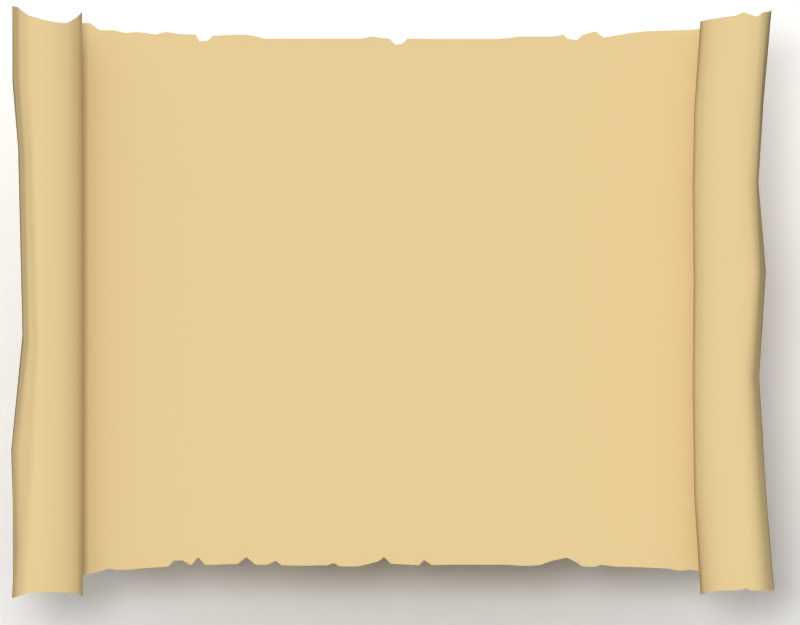 # Source: minimap.blend  (saved by Blender 2.74.0; exported with 4.5.12 LTS)
import bpy
from mathutils import Matrix  # noqa: F401  (used for matrix-valued properties, if any)

bpy.ops.wm.read_factory_settings(use_empty=True)
scene = bpy.context.scene
scene.name = 'Scene'

# ---- collections
col_collection_1 = bpy.data.collections.new('Collection 1'); scene.collection.children.link(col_collection_1)
col_collection_2 = bpy.data.collections.new('Collection 2'); scene.collection.children.link(col_collection_2)

# ---- materials (node trees are filled in below, after node groups)
mat_schatzkarte = bpy.data.materials.new('Schatzkarte')
mat_schatzkarte.alpha_threshold = 0.0
mat_schatzkarte.use_transparent_shadow = False
mat_schatzkarte.preview_render_type = 'FLAT'
mat_schatzkarte.diffuse_color = (0.8, 0.6081, 0.306, 1.0)
mat_schatzkarte.roughness = 0.5
mat_schatzkarte.specular_intensity = 0.0
mat_debug = bpy.data.materials.new('DEBUG')
mat_debug.alpha_threshold = 0.0
mat_debug.use_transparent_shadow = False
mat_debug.diffuse_color = (0.8, 0.03088, 0.02754, 1.0)
mat_debug.roughness = 0.5
mat_transparent__f_ngt_schatten = bpy.data.materials.new('transparent, fängt Schatten')
mat_transparent__f_ngt_schatten.alpha_threshold = 0.0
mat_transparent__f_ngt_schatten.use_transparent_shadow = False
mat_transparent__f_ngt_schatten.diffuse_color = (1.0, 1.0, 1.0, 1.0)
mat_transparent__f_ngt_schatten.specular_color = (0.0, 0.0, 0.0)
mat_transparent__f_ngt_schatten.roughness = 0.5
mat_transparent__f_ngt_schatten.specular_intensity = 0.0

# ---- material node trees

# ---- world
world_world = bpy.data.worlds.new('World'); scene.world = world_world
world_world.color = (0.05088, 0.05088, 0.05088)
world_world.use_sun_shadow = False
world_world.sun_shadow_jitter_overblur = 0.0
world_world.cycles.sampling_method = 'MANUAL'
world_world.cycles.sample_map_resolution = 256

# ---- cameras
cam_camera = bpy.data.cameras.new('Camera')
cam_camera.type = 'ORTHO'
cam_camera.clip_end = 100.0
cam_camera.lens = 22.25
cam_camera.sensor_width = 32.0
cam_camera.sensor_height = 18.0
cam_camera.ortho_scale = 3.3
cam_camera.dof.focus_distance = 0.0
cam_camera.dof.aperture_fstop = 128.0

# ---- lights
light_sun = bpy.data.lights.new('Sun', 'SUN')
light_sun.transmission_factor = 0.0
light_sun.angle = 0.1993
light_sun.energy = 1.0
light_sun.shadow_buffer_clip_start = 0.5
light_sun.shadow_soft_size = 0.1
light_sun.shadow_cascade_max_distance = 1000.0
light_sun.cycles.use_multiple_importance_sampling = False
light_spot = bpy.data.lights.new('Spot', 'SUN')
light_spot.transmission_factor = 0.0
light_spot.cutoff_distance = 10.0
light_spot.angle = 1.901
light_spot.energy = 0.0
light_spot.shadow_buffer_clip_start = 0.5
light_spot.shadow_soft_size = 1.4
light_spot.shadow_cascade_max_distance = 1000.0
light_spot.cycles.use_multiple_importance_sampling = False
light_sun_002 = bpy.data.lights.new('Sun.002', 'SPOT')
light_sun_002.transmission_factor = 0.0
light_sun_002.energy = 0.0
light_sun_002.shadow_buffer_clip_start = 0.5
light_sun_002.shadow_soft_size = 0.1
light_sun_002.shadow_maximum_resolution = 0.006
light_sun_002.use_absolute_resolution = True
light_sun_002.cycles.use_multiple_importance_sampling = False
light_spot_002 = bpy.data.lights.new('Spot.002', 'SUN')
light_spot_002.transmission_factor = 0.0
light_spot_002.angle = 1.349
light_spot_002.energy = 1.2
light_spot_002.shadow_buffer_clip_start = 0.5
light_spot_002.shadow_soft_size = 0.8
light_spot_002.shadow_cascade_max_distance = 1000.0
light_spot_002.cycles.use_multiple_importance_sampling = False
light_spot_001 = bpy.data.lights.new('Spot.001', 'SUN')
light_spot_001.transmission_factor = 0.0
light_spot_001.angle = 1.349
light_spot_001.energy = 1.4
light_spot_001.shadow_buffer_clip_start = 0.5
light_spot_001.shadow_soft_size = 0.8
light_spot_001.shadow_cascade_max_distance = 1000.0
light_spot_001.cycles.use_multiple_importance_sampling = False

# ---- meshes
me_karte = bpy.data.meshes.new('Karte')
me_karte.from_pydata([(-3.51, 1.204, -0.1891), (-0.8218, 1.188, -0.214), (-3.51, -1.147, -0.1891), (-0.8218, -1.116, -0.214), (-3.599, 1.204, -0.213), (-3.652, 1.204, -0.1267), (-3.553, 1.204, -0.09172), (-3.444, 1.201, -0.1463), (-3.497, 1.212, -0.2384), (-3.593, 1.226, -0.2735), (-3.7, 1.238, -0.2677), (-3.738, 1.249, -0.1919), (-3.713, 1.23, -0.09335), (-3.652, 1.217, -0.05185), (-3.565, 1.198, -0.04036), (-3.479, 1.179, -0.03525), (-3.407, 1.167, -0.03254), (-3.225, 1.161, -0.03105), (-3.102, 1.144, -0.03022), (-3.011, 1.16, -0.02978), (-2.935, 1.123, -0.02959), (-2.879, 1.145, -0.02956), (-2.781, 1.139, -0.02967), (-2.693, 1.139, -0.02987), (-2.604, 1.129, -0.03014), (-2.516, 1.129, -0.03047), (-2.428, 1.129, -0.03085), (-2.339, 1.129, -0.03128), (-2.214, 1.108, -0.03174), (-2.163, 1.129, -0.03224), (-2.085, 1.139, -0.03276), (-2.0, 1.13, -0.0333), (-1.911, 1.13, -0.03387), (-1.823, 1.13, -0.03446), (-1.735, 1.13, -0.03508), (-1.646, 1.13, -0.03571), (-1.563, 1.147, -0.03637), (-1.432, 1.142, -0.03706), (-1.378, 1.118, -0.03778), (-1.294, 1.149, -0.03856), (-1.197, 1.147, -0.0394), (-1.119, 1.157, -0.04041), (-1.026, 1.164, -0.0418), (-0.9255, 1.195, -0.04454), (-0.8356, 1.19, -0.05026), (-0.7475, 1.188, -0.06516), (-0.6779, 1.221, -0.1039), (-0.6059, 1.265, -0.1925), (-0.6727, 1.226, -0.2773), (-0.7799, 1.198, -0.2797), (-0.8694, 1.216, -0.248), (-0.8822, 1.174, -0.1479), (-0.7601, 1.167, -0.148), (-0.7013, 1.19, -0.2194), (-0.7013, -1.116, -0.2194), (-0.7601, -1.123, -0.1198), (-0.8823, -1.141, -0.1198), (-0.8702, -1.154, -0.228), (-0.7799, -1.153, -0.2797), (-0.675, -1.156, -0.2773), (-0.605, -1.176, -0.1925), (-0.6779, -1.132, -0.1039), (-0.748, -1.118, -0.06516), (-0.8356, -1.093, -0.05026), (-0.9255, -1.079, -0.04454), (-1.001, -1.055, -0.0418), (-1.102, -1.059, -0.04041), (-1.198, -1.051, -0.0394), (-1.273, -1.023, -0.03856), (-1.343, -1.043, -0.03778), (-1.402, -1.041, -0.03706), (-1.536, -1.036, -0.03637), (-1.611, -1.041, -0.03571), (-1.693, -1.024, -0.03508), (-1.779, -1.044, -0.03446), (-1.904, -1.043, -0.03387), (-1.957, -1.047, -0.0333), (-2.078, -1.036, -0.03276), (-2.139, -1.008, -0.03224), (-2.283, -1.042, -0.03174), (-2.338, -1.042, -0.03128), (-2.428, -1.04, -0.03085), (-2.516, -1.04, -0.03047), (-2.604, -1.04, -0.03014), (-2.695, -1.044, -0.02987), (-2.784, -1.041, -0.02967), (-2.893, -1.011, -0.02956), (-2.958, -1.047, -0.02959), (-3.033, -1.04, -0.02978), (-3.172, -1.05, -0.03022), (-3.312, -1.056, -0.03105), (-3.404, -1.06, -0.03254), (-3.478, -1.068, -0.03525), (-3.565, -1.073, -0.04036), (-3.652, -1.093, -0.05185), (-3.714, -1.122, -0.09335), (-3.749, -1.144, -0.1919), (-3.691, -1.147, -0.2677), (-3.613, -1.145, -0.2735), (-3.497, -1.149, -0.2384), (-3.445, -1.164, -0.1463), (-3.553, -1.147, -0.09172), (-3.652, -1.132, -0.1267), (-3.599, -1.134, -0.213), (-0.777, 1.187, -0.2274), (-3.551, -1.147, -0.2011), (-3.551, 1.204, -0.2011), (-3.674, 1.204, -0.1968), (-3.605, 1.204, -0.103), (-3.494, 1.204, -0.097), (-3.46, 1.205, -0.2026), (-3.544, 1.219, -0.2614), (-3.648, 1.23, -0.2772), (-3.735, 1.243, -0.2367), (-3.733, 1.237, -0.1393), (-3.694, 1.223, -0.06602), (-3.608, 1.206, -0.04466), (-3.522, 1.189, -0.03739), (-3.442, 1.17, -0.03369), (-3.321, 1.164, -0.03169), (-3.16, 1.154, -0.03057), (-3.046, 1.134, -0.02996), (-2.958, 1.145, -0.02965), (-2.897, 1.129, -0.02956), (-2.825, 1.139, -0.02961), (-2.737, 1.139, -0.02976), (-2.653, 1.133, -0.03), (-2.56, 1.129, -0.0303), (-2.472, 1.129, -0.03066), (-2.384, 1.129, -0.03106), (-2.236, 1.131, -0.03151), (-2.185, 1.105, -0.03198), (-2.125, 1.134, -0.03249), (-2.044, 1.13, -0.03303), (-1.955, 1.13, -0.03359), (-1.867, 1.13, -0.03417), (-1.779, 1.13, -0.03477), (-1.691, 1.13, -0.03539), (-1.606, 1.141, -0.03604), (-1.512, 1.146, -0.03671), (-1.414, 1.122, -0.03742), (-1.362, 1.147, -0.03816), (-1.241, 1.158, -0.03897), (-1.16, 1.153, -0.03988), (-1.072, 1.153, -0.04102), (-0.9657, 1.165, -0.04289), (-0.8808, 1.195, -0.0469), (-0.79, 1.183, -0.05583), (-0.7096, 1.205, -0.07994), (-0.6376, 1.249, -0.1424), (-0.629, 1.26, -0.2459), (-0.7266, 1.21, -0.2853), (-0.83, 1.194, -0.2602), (-0.8939, 1.241, -0.2133), (-0.8119, 1.157, -0.1334), (-0.715, 1.169, -0.1754), (-0.777, -1.116, -0.2275), (-0.715, -1.128, -0.1472), (-0.8119, -1.118, -0.1053), (-0.8969, -1.172, -0.1851), (-0.83, -1.156, -0.2602), (-0.7259, -1.155, -0.2853), (-0.6264, -1.173, -0.2459), (-0.6336, -1.142, -0.1424), (-0.71, -1.124, -0.07994), (-0.7901, -1.1, -0.05583), (-0.8808, -1.086, -0.0469), (-0.9696, -1.067, -0.04289), (-1.035, -1.062, -0.04102), (-1.147, -1.054, -0.03988), (-1.249, -1.048, -0.03897), (-1.307, -1.022, -0.03816), (-1.372, -1.009, -0.03742), (-1.501, -1.038, -0.03671), (-1.571, -1.009, -0.03604), (-1.661, -1.039, -0.03539), (-1.716, -1.042, -0.03477), (-1.876, -1.043, -0.03417), (-1.932, -1.033, -0.03358), (-2.036, -1.047, -0.03303), (-2.117, -1.026, -0.03249), (-2.168, -1.036, -0.03198), (-2.304, -1.021, -0.03151), (-2.384, -1.04, -0.03106), (-2.472, -1.04, -0.03066), (-2.56, -1.04, -0.0303), (-2.648, -1.04, -0.03), (-2.743, -1.044, -0.02976), (-2.832, -1.024, -0.02961), (-2.931, -1.029, -0.02956), (-3.009, -1.049, -0.02965), (-3.098, -1.048, -0.02996), (-3.21, -1.051, -0.03057), (-3.357, -1.065, -0.03169), (-3.435, -1.067, -0.03369), (-3.522, -1.069, -0.03739), (-3.608, -1.082, -0.04466), (-3.694, -1.107, -0.06602), (-3.743, -1.135, -0.1393), (-3.725, -1.147, -0.2367), (-3.659, -1.147, -0.2772), (-3.544, -1.147, -0.2614), (-3.46, -1.16, -0.2026), (-3.494, -1.147, -0.097), (-3.605, -1.138, -0.103), (-3.674, -1.126, -0.1968), (-3.68, 1.221, -0.2724), (-3.623, 1.239, -0.2754), (-3.643, -1.141, -0.276), (-3.634, -1.136, -0.2748), (-0.616, 1.257, -0.1674), (-0.6509, 1.243, -0.2616), (-0.6122, -1.177, -0.2192), (-0.6479, -0.09312, -0.1925), (-0.7152, -0.1352, -0.2847), (-0.6167, 1.262, -0.2192), (-0.6466, -1.165, -0.2616), (-0.6159, -1.158, -0.1674), (-0.6766, -0.1234, -0.2486), (-0.6542, -0.1278, -0.1424), (-0.6622, -0.1251, -0.2192), (-0.696, -0.1306, -0.2628), (-0.6761, -0.1257, -0.1674), (-0.6618, 1.234, -0.2694), (-0.6084, -1.178, -0.2058), (-0.6013, -0.5688, -0.1925), (-0.7064, -0.5704, -0.2848), (-0.6227, 1.261, -0.2326), (-0.6337, -1.169, -0.2538), (-0.637, -0.5813, -0.2547), (-0.6399, 1.251, -0.2538), (-0.6164, -1.175, -0.2326), (-0.632, 0.6539, -0.1925), (-0.697, 0.6299, -0.2773), (-0.6111, 1.264, -0.2058), (-0.6599, -1.162, -0.2694), (-0.657, 0.6513, -0.2459), (-0.6692, -0.1262, -0.2326), (-0.6553, -0.1082, -0.2058), (-0.6121, -0.5698, -0.2192), (-0.6445, 0.6526, -0.2192), (-0.7075, -0.1329, -0.2735), (-0.6848, -0.1284, -0.2505), (-0.675, -0.5818, -0.2762), (-0.6731, 0.6406, -0.2616), (-0.6673, 0.646, -0.2538), (-0.6608, -0.5845, -0.266), (-0.6896, -0.5767, -0.2836), (-0.6383, 0.6533, -0.2058), (-0.6067, -0.5682, -0.2058), (-0.6174, -0.5729, -0.2326), (-0.6508, 0.652, -0.2326), (-0.6852, 0.6353, -0.2694), (-0.6397, -0.9795, -0.2459), (-0.6229, -0.9822, -0.2192), (-0.6452, -0.9772, -0.2538), (-0.6178, -0.9835, -0.2058), (-0.6281, -0.9809, -0.2326), (-0.6135, -0.9849, -0.1925), (-0.804, -0.1469, -0.2678), (-0.7449, -0.1418, -0.2794), (-0.6065, 0.9499, -0.1925), (-0.6813, 0.9343, -0.2773), (-0.6352, 0.9554, -0.2459), (-0.6222, 0.9575, -0.2192), (-0.6542, 0.9425, -0.2616), (-0.6445, 0.9473, -0.2538), (-0.6157, 0.9585, -0.2058), (-0.6287, 0.9565, -0.2326), (-0.667, 0.9384, -0.2694), (-3.569, 1.222, -0.2675), (-3.69, 1.229, -0.2701), (-3.735, 1.246, -0.2143), (-3.713, -1.147, -0.2522), (-3.623, -1.141, -0.2742), (-3.636, 1.235, -0.2763), (-3.719, 1.241, -0.2522), (-3.741, -1.146, -0.2143), (-3.677, -1.147, -0.2724), (-3.578, -1.146, -0.2675), (-3.664, 1.225, -0.2748), (-3.608, 1.233, -0.2745), (-3.651, -1.144, -0.2766), (-3.639, -1.139, -0.2754), (-3.618, -1.143, -0.2738), (-3.642, 1.233, -0.2767), (-3.616, 1.236, -0.2749), (-3.647, -1.143, -0.2763), (-3.637, -1.138, -0.2751), (-3.629, -1.139, -0.2745), (-3.629, 1.237, -0.2758), (-3.601, 1.23, -0.274), (-3.656, 1.228, -0.276), (-3.641, -1.14, -0.2757), (-3.482, -0.7317, -0.1895), (-3.472, -0.2792, -0.1913), (-3.482, 0.1473, -0.1888), (-3.472, 0.5047, -0.1913), (-3.482, 0.8365, -0.1895), (-3.57, 0.839, -0.213), (-3.555, 0.5096, -0.2132), (-3.573, 0.154, -0.2129), (-3.555, -0.2691, -0.2133), (-3.57, -0.7192, -0.213), (-3.622, 0.8395, -0.1281), (-3.604, 0.5104, -0.1337), (-3.627, 0.1552, -0.1256), (-3.604, -0.268, -0.1337), (-3.622, -0.7176, -0.1281), (-3.525, 0.8365, -0.09368), (-3.513, 0.5048, -0.1015), (-3.526, 0.1473, -0.09019), (-3.513, -0.2792, -0.1015), (-3.525, -0.7318, -0.09366), (-3.418, 0.8306, -0.1474), (-3.412, 0.4972, -0.1518), (-3.416, 0.1374, -0.1454), (-3.412, -0.2916, -0.1517), (-3.418, -0.7464, -0.1473), (-3.47, 0.8424, -0.238), (-3.461, 0.5093, -0.2367), (-3.47, 0.1505, -0.2386), (-3.461, -0.2766, -0.2367), (-3.47, -0.7309, -0.238), (-3.633, -0.7294, -0.2755), (-3.617, -0.2739, -0.271), (-3.644, 0.1556, -0.2755), (-3.623, 0.5159, -0.2695), (-3.647, 0.8501, -0.2723), (-3.703, 0.8645, -0.1405), (-3.681, 0.5299, -0.1453), (-3.713, 0.1695, -0.1384), (-3.684, -0.2609, -0.1453), (-3.71, -0.7173, -0.1405), (-3.516, -0.7291, -0.2607), (-3.504, -0.2745, -0.2579), (-3.517, 0.1544, -0.262), (-3.504, 0.514, -0.2579), (-3.516, 0.8479, -0.2607), (-3.664, 0.8595, -0.06847), (-3.643, 0.5312, -0.07789), (-3.67, 0.1768, -0.06417), (-3.643, -0.2453, -0.07798), (-3.664, -0.6938, -0.06851), (-3.612, -0.7213, -0.2749), (-3.594, -0.2652, -0.2714), (-3.616, 0.165, -0.2769), (-3.594, 0.5257, -0.2717), (-3.612, 0.8603, -0.2756), (-3.657, 0.8566, -0.2696), (-3.635, 0.5214, -0.2666), (-3.658, 0.1598, -0.2719), (-3.631, -0.2708, -0.2674), (-3.649, -0.728, -0.2712), (-3.433, 0.8353, -0.2028), (-3.427, 0.5018, -0.2037), (-3.432, 0.1418, -0.2024), (-3.427, -0.287, -0.2037), (-3.433, -0.742, -0.2028), (-3.467, 0.8361, -0.09886), (-3.458, 0.5047, -0.1063), (-3.467, 0.1473, -0.09554), (-3.458, -0.2784, -0.1064), (-3.467, -0.731, -0.09891), (-3.576, 0.8383, -0.1048), (-3.561, 0.508, -0.1119), (-3.579, 0.1518, -0.1016), (-3.561, -0.2726, -0.1119), (-3.576, -0.7235, -0.1048), (-3.644, 0.8406, -0.1971), (-3.625, 0.5123, -0.1983), (-3.649, 0.1578, -0.1965), (-3.625, -0.2647, -0.1983), (-3.644, -0.7133, -0.1971), (-3.523, 0.8369, -0.2014), (-3.511, 0.5053, -0.2024), (-3.525, 0.1473, -0.2009), (-3.511, -0.2792, -0.2023), (-3.523, -0.7317, -0.2014), (-3.625, 0.8561, -0.2751), (-3.605, 0.5218, -0.2715), (-3.626, 0.1614, -0.2769), (-3.602, -0.2685, -0.2716), (-3.619, -0.724, -0.2753), (-3.623, -0.7258, -0.2754), (-3.607, -0.2699, -0.2714), (-3.632, 0.1594, -0.2764), (-3.611, 0.5197, -0.2708), (-3.632, 0.8539, -0.2742), (-3.614, -0.7227, -0.2753), (-3.597, -0.2667, -0.2717), (-3.62, 0.1633, -0.2773), (-3.599, 0.5238, -0.2721), (-3.618, 0.8583, -0.2761), (-3.662, -0.7266, -0.2669), (-3.642, -0.2682, -0.2637), (-3.67, 0.1641, -0.2683), (-3.645, 0.5265, -0.2638), (-3.668, 0.8631, -0.267), (-3.691, 0.8652, -0.2517), (-3.672, 0.5282, -0.2495), (-3.689, 0.1655, -0.2526), (-3.66, -0.2679, -0.2495), (-3.683, -0.7268, -0.2517), (-3.692, -0.7269, -0.2364), (-3.667, -0.267, -0.2351), (-3.694, 0.1668, -0.2369), (-3.677, 0.53, -0.2351), (-3.695, 0.8674, -0.2364), (-3.698, 0.8698, -0.2143), (-3.683, 0.5324, -0.2145), (-3.702, 0.169, -0.2143), (-3.677, -0.265, -0.2145), (-3.705, -0.725, -0.2143), (-3.606, -0.7186, -0.2743), (-3.587, -0.262, -0.2708), (-3.607, 0.1685, -0.2762), (-3.585, 0.5294, -0.271), (-3.601, 0.8642, -0.2748), (-3.597, -0.7194, -0.2736), (-3.578, -0.2629, -0.2701), (-3.596, 0.1675, -0.2754), (-3.574, 0.5286, -0.2702), (-3.588, 0.8633, -0.274), (-3.683, -0.7063, -0.09526), (-3.661, -0.2539, -0.103), (-3.689, 0.1726, -0.09184), (-3.661, 0.5306, -0.103), (-3.683, 0.8619, -0.0953), (-3.596, 0.866, -0.2744), (-3.58, 0.5311, -0.2707), (-3.603, 0.1703, -0.2758), (-3.584, -0.2603, -0.2704), (-3.603, -0.717, -0.274), (-3.586, -0.7243, -0.273), (-3.567, -0.268, -0.2695), (-3.583, 0.1621, -0.2746), (-3.562, 0.5228, -0.2695), (-3.574, 0.8577, -0.2731), (-3.567, 0.8547, -0.2727), (-3.555, 0.52, -0.2691), (-3.576, 0.1593, -0.2742), (-3.561, -0.2707, -0.2691), (-3.58, -0.7269, -0.2727), (-3.548, -0.7283, -0.2667), (-3.533, -0.2726, -0.2635), (-3.547, 0.1569, -0.2681), (-3.53, 0.5169, -0.2635), (-3.542, 0.8513, -0.2667), (-3.607, 0.8624, -0.2752), (-3.59, 0.5276, -0.2714), (-3.611, 0.1668, -0.2765), (-3.59, -0.2636, -0.2711), (-3.609, -0.72, -0.2746), (-3.714, -0.7232, -0.1923), (-3.687, -0.263, -0.1938), (-3.715, 0.1712, -0.1916), (-3.684, 0.5346, -0.1938), (-3.705, 0.8721, -0.1923), (-3.581, 0.8607, -0.2735), (-3.568, 0.5257, -0.2699), (-3.589, 0.1648, -0.275), (-3.573, -0.2655, -0.2698), (-3.592, -0.7218, -0.2733)], [], [(156, 104, 1, 3), (374, 106, 4, 299), (369, 107, 5, 304), (364, 108, 6, 309), (359, 109, 7, 314), (354, 110, 8, 319), (333, 424, 95, 198), (438, 439, 9, 291), (197, 343, 342, 341, 340, 339, 115, 13, 94), (196, 116, 14, 93), (195, 117, 15, 92), (194, 118, 16, 91), (193, 119, 17, 90), (192, 120, 18, 89), (191, 121, 19, 88), (190, 122, 20, 87), (189, 123, 21, 86), (188, 124, 22, 85), (187, 125, 23, 84), (186, 126, 24, 83), (185, 127, 25, 82), (184, 128, 26, 81), (183, 129, 27, 80), (182, 130, 28, 79), (181, 131, 29, 78), (180, 132, 30, 77), (179, 133, 31, 76), (178, 134, 32, 75), (177, 135, 33, 74), (176, 136, 34, 73), (175, 137, 35, 72), (174, 138, 36, 71), (173, 139, 37, 70), (172, 140, 38, 69), (171, 141, 39, 68), (170, 142, 40, 67), (169, 143, 41, 66), (168, 144, 42, 65), (167, 145, 43, 64), (166, 146, 44, 63), (165, 147, 45, 62), (164, 148, 46, 61), (222, 210, 47, 261, 232, 213), (269, 223, 48, 262), (260, 151, 49, 259), (160, 152, 50, 57), (159, 153, 51, 56), (158, 154, 52, 55), (157, 155, 53, 54), (55, 52, 155, 157), (56, 51, 154, 158), (57, 50, 153, 159), (58, 259, 49, 152, 160), (260, 262, 48, 151), (268, 227, 150, 263), (61, 46, 149, 219, 163), (62, 45, 148, 164), (63, 44, 147, 165), (64, 43, 146, 166), (65, 42, 145, 167), (66, 41, 144, 168), (67, 40, 143, 169), (68, 39, 142, 170), (69, 38, 141, 171), (70, 37, 140, 172), (71, 36, 139, 173), (72, 35, 138, 174), (73, 34, 137, 175), (74, 33, 136, 176), (75, 32, 135, 177), (76, 31, 134, 178), (77, 30, 133, 179), (78, 29, 132, 180), (79, 28, 131, 181), (80, 27, 130, 182), (81, 26, 129, 183), (82, 25, 128, 184), (83, 24, 127, 185), (84, 23, 126, 186), (85, 22, 125, 187), (86, 21, 124, 188), (87, 20, 123, 189), (88, 19, 122, 190), (89, 18, 121, 191), (90, 17, 120, 192), (91, 16, 119, 193), (92, 15, 118, 194), (93, 14, 117, 195), (94, 13, 116, 196), (338, 319, 8, 111), (434, 463, 274, 284), (414, 453, 283, 288), (328, 206, 271, 349), (314, 7, 110, 354), (309, 6, 109, 359), (304, 5, 108, 364), (299, 4, 107, 369), (298, 0, 106, 374), (54, 53, 104, 156), (250, 237, 218, 229), (249, 238, 220, 239), (267, 234, 215, 264), (247, 241, 214, 226), (246, 242, 221, 243), (266, 230, 211, 265), (217, 222, 213, 225, 258, 60), (163, 219, 222, 217), (219, 149, 210, 222), (242, 245, 244, 221), (218, 236, 245, 242), (263, 150, 230, 266), (228, 255, 246, 243, 216), (253, 229, 246, 255), (229, 218, 242, 246), (235, 247, 226, 59), (216, 243, 247, 235), (243, 221, 241, 247), (238, 248, 240, 220), (213, 232, 248, 238), (261, 47, 234, 267), (256, 249, 239, 254), (60, 258, 225, 249, 256, 224), (225, 213, 238, 249), (257, 250, 229, 253), (254, 239, 250, 257), (239, 220, 237, 250), (237, 251, 236, 218), (220, 240, 251, 237), (264, 215, 227, 268), (241, 252, 233, 214), (221, 244, 252, 241), (265, 211, 223, 269), (212, 254, 257, 231), (231, 257, 253, 162), (224, 256, 254, 212), (162, 253, 255, 228), (244, 265, 269, 252), (240, 264, 268, 251), (232, 261, 267, 248), (236, 263, 266, 245), (245, 266, 265, 244), (248, 267, 264, 240), (251, 268, 263, 236), (59, 226, 214, 233, 262, 260, 161), (161, 260, 259, 58), (252, 269, 262, 233), (379, 393, 112, 292), (339, 428, 12, 115), (383, 384, 282, 287), (348, 449, 275, 285), (353, 394, 97, 278), (418, 429, 207, 290), (324, 200, 282, 384), (329, 458, 11, 114), (399, 398, 10, 276), (344, 389, 208, 293), (413, 454, 96, 277), (403, 404, 199, 273), (409, 408, 113, 272), (444, 443, 98, 279), (423, 459, 281, 286), (419, 433, 209, 289), (334, 444, 279, 201), (111, 270, 448, 338), (338, 448, 447, 337), (337, 447, 446, 336), (336, 446, 445, 335), (335, 445, 444, 334), (286, 207, 429, 423), (423, 429, 430, 422), (422, 430, 431, 421), (421, 431, 432, 420), (420, 432, 433, 419), (289, 274, 463, 419), (419, 463, 462, 420), (420, 462, 461, 421), (421, 461, 460, 422), (422, 460, 459, 423), (270, 9, 439, 448), (448, 439, 440, 447), (447, 440, 441, 446), (446, 441, 442, 445), (445, 442, 443, 444), (277, 199, 404, 413), (413, 404, 405, 412), (412, 405, 406, 411), (411, 406, 407, 410), (410, 407, 408, 409), (276, 113, 408, 399), (399, 408, 407, 400), (400, 407, 406, 401), (401, 406, 405, 402), (402, 405, 404, 403), (272, 11, 458, 409), (409, 458, 457, 410), (410, 457, 456, 411), (411, 456, 455, 412), (412, 455, 454, 413), (285, 112, 393, 348), (348, 393, 392, 347), (347, 392, 391, 346), (346, 391, 390, 345), (345, 390, 389, 344), (273, 97, 394, 403), (403, 394, 395, 402), (402, 395, 396, 401), (401, 396, 397, 400), (400, 397, 398, 399), (198, 96, 454, 333), (333, 454, 455, 332), (332, 455, 456, 331), (331, 456, 457, 330), (330, 457, 458, 329), (206, 328, 388, 280), (328, 327, 387, 388), (327, 326, 386, 387), (326, 325, 385, 386), (325, 324, 384, 385), (288, 209, 433, 414), (414, 433, 432, 415), (415, 432, 431, 416), (416, 431, 430, 417), (417, 430, 429, 418), (271, 10, 398, 349), (349, 398, 397, 350), (350, 397, 396, 351), (351, 396, 395, 352), (352, 395, 394, 353), (293, 283, 453, 344), (344, 453, 452, 345), (345, 452, 451, 346), (346, 451, 450, 347), (347, 450, 449, 348), (292, 280, 388, 379), (379, 388, 387, 380), (380, 387, 386, 381), (381, 386, 385, 382), (382, 385, 384, 383), (197, 95, 424, 343), (343, 424, 425, 342), (342, 425, 426, 341), (341, 426, 427, 340), (340, 427, 428, 339), (287, 208, 389, 383), (383, 389, 390, 382), (382, 390, 391, 381), (381, 391, 392, 380), (380, 392, 393, 379), (2, 294, 378, 105), (294, 295, 377, 378), (295, 296, 376, 377), (296, 297, 375, 376), (297, 298, 374, 375), (103, 303, 373, 205), (303, 302, 372, 373), (302, 301, 371, 372), (301, 300, 370, 371), (300, 299, 369, 370), (102, 308, 368, 204), (308, 307, 367, 368), (307, 306, 366, 367), (306, 305, 365, 366), (305, 304, 364, 365), (101, 313, 363, 203), (313, 312, 362, 363), (312, 311, 361, 362), (311, 310, 360, 361), (310, 309, 359, 360), (100, 318, 358, 202), (318, 317, 357, 358), (317, 316, 356, 357), (316, 315, 355, 356), (315, 314, 354, 355), (200, 324, 353, 278), (324, 325, 352, 353), (325, 326, 351, 352), (326, 327, 350, 351), (327, 328, 349, 350), (290, 275, 449, 418), (418, 449, 450, 417), (417, 450, 451, 416), (416, 451, 452, 415), (415, 452, 453, 414), (291, 281, 459, 438), (438, 459, 460, 437), (437, 460, 461, 436), (436, 461, 462, 435), (435, 462, 463, 434), (201, 99, 323, 334), (334, 323, 322, 335), (335, 322, 321, 336), (336, 321, 320, 337), (337, 320, 319, 338), (284, 98, 443, 434), (434, 443, 442, 435), (435, 442, 441, 436), (436, 441, 440, 437), (437, 440, 439, 438), (114, 12, 428, 329), (329, 428, 427, 330), (330, 427, 426, 331), (331, 426, 425, 332), (332, 425, 424, 333), (202, 358, 323, 99), (358, 357, 322, 323), (357, 356, 321, 322), (356, 355, 320, 321), (355, 354, 319, 320), (203, 363, 318, 100), (363, 362, 317, 318), (362, 361, 316, 317), (361, 360, 315, 316), (360, 359, 314, 315), (204, 368, 313, 101), (368, 367, 312, 313), (367, 366, 311, 312), (366, 365, 310, 311), (365, 364, 309, 310), (205, 373, 308, 102), (373, 372, 307, 308), (372, 371, 306, 307), (371, 370, 305, 306), (370, 369, 304, 305), (105, 378, 303, 103), (378, 377, 302, 303), (377, 376, 301, 302), (376, 375, 300, 301), (375, 374, 299, 300)])
me_karte.polygons.foreach_set('use_smooth', [True] * 328)
_uv = me_karte.uv_layers.new(name='UVMap')
_uv.uv.foreach_set('vector', [0.9907, 0.9343, 0.979, 0.02672, 0.9882, 0.02565, 0.9999, 0.9338, 0.02028, 0.1544, 0.02068, 0.01343, 0.03004, 0.01215, 0.02954, 0.1525, 0.0439, 0.1501, 0.04461, 0.01009, 0.05858, 0.01097, 0.05765, 0.1511, 0.06753, 0.1528, 0.06862, 0.01259, 0.07871, 0.01438, 0.07741, 0.1548, 0.08838, 0.1565, 0.09001, 0.01647, 0.1034, 0.01993, 0.1012, 0.1601, 0.1119, 0.1587, 0.1147, 0.01852, 0.1246, 0.01576, 0.1215, 0.1559, 0.1869, 0.7591, 0.1975, 0.7547, 0.1933, 0.9197, 0.1833, 0.9242, 0.1425, 0.1492, 0.1412, 0.1504, 0.1441, 0.009429, 0.1455, 0.008142, 0.1997, 0.9146, 0.2042, 0.7494, 0.2021, 0.5719, 0.2011, 0.4123, 0.2004, 0.2785, 0.2041, 0.1515, 0.2066, 0.01324, 0.2146, 0.01753, 0.2078, 0.9097, 0.2165, 0.9055, 0.2232, 0.02188, 0.2315, 0.02539, 0.2249, 0.9024, 0.2332, 0.9009, 0.2399, 0.02912, 0.2482, 0.03335, 0.2416, 0.9009, 0.25, 0.9007, 0.2557, 0.03703, 0.2632, 0.03858, 0.2576, 0.8976, 0.2666, 0.8997, 0.2798, 0.04044, 0.2983, 0.04184, 0.2755, 0.8967, 0.295, 0.8952, 0.3107, 0.04506, 0.322, 0.04932, 0.3024, 0.8951, 0.3168, 0.8948, 0.3328, 0.05325, 0.3402, 0.04229, 0.3293, 0.892, 0.3366, 0.8973, 0.3504, 0.04839, 0.3575, 0.06237, 0.3463, 0.897, 0.3537, 0.8874, 0.3648, 0.06049, 0.3721, 0.0481, 0.3609, 0.8809, 0.3726, 0.8865, 0.3825, 0.05094, 0.3911, 0.05128, 0.3819, 0.8934, 0.3898, 0.8949, 0.3996, 0.05163, 0.4081, 0.05198, 0.3991, 0.895, 0.4081, 0.8938, 0.4158, 0.05428, 0.4251, 0.05639, 0.4166, 0.8942, 0.4251, 0.8945, 0.4337, 0.05673, 0.4422, 0.05708, 0.4337, 0.8949, 0.4422, 0.8952, 0.4507, 0.05743, 0.4593, 0.05778, 0.4507, 0.8956, 0.4593, 0.8959, 0.4678, 0.05812, 0.4763, 0.05847, 0.468, 0.8973, 0.4754, 0.8884, 0.4962, 0.05853, 0.503, 0.07348, 0.4821, 0.9028, 0.5044, 0.9011, 0.5102, 0.07507, 0.5174, 0.05994, 0.5115, 0.8878, 0.5187, 0.8995, 0.5247, 0.05823, 0.5325, 0.05677, 0.5262, 0.9038, 0.5343, 0.9083, 0.5405, 0.06054, 0.5491, 0.06085, 0.5498, 0.9091, 0.5571, 0.901, 0.5577, 0.06107, 0.5663, 0.06128, 0.5644, 0.9063, 0.5718, 0.9067, 0.5748, 0.06141, 0.5834, 0.06147, 0.5906, 0.9071, 0.6029, 0.9062, 0.592, 0.06152, 0.6006, 0.06146, 0.61, 0.8953, 0.6174, 0.902, 0.6091, 0.0614, 0.6177, 0.0613, 0.627, 0.9027, 0.6347, 0.8904, 0.6255, 0.05706, 0.6339, 0.05454, 0.6421, 0.9014, 0.6495, 0.9021, 0.6437, 0.05474, 0.6592, 0.05587, 0.6686, 0.9027, 0.6757, 0.8872, 0.6666, 0.07224, 0.6737, 0.07382, 0.683, 0.9046, 0.6901, 0.8959, 0.6806, 0.04852, 0.694, 0.0478, 0.6975, 0.8965, 0.705, 0.9116, 0.7043, 0.0442, 0.713, 0.04851, 0.7148, 0.9126, 0.7249, 0.9136, 0.7206, 0.04571, 0.7285, 0.0444, 0.7338, 0.9157, 0.7469, 0.9169, 0.7378, 0.04554, 0.7468, 0.0414, 0.7545, 0.9137, 0.7621, 0.9193, 0.7587, 0.04068, 0.7666, 0.02879, 0.7708, 0.9237, 0.7797, 0.9264, 0.7754, 0.02871, 0.7843, 0.03028, 0.7886, 0.9291, 0.7976, 0.9317, 0.7934, 0.03304, 0.8019, 0.03099, 0.8062, 0.9387, 0.8142, 0.9409, 0.8099, 0.02402, 0.8179, 0.01759, 0.8222, 0.9438, 0.8356, 0.5735, 0.834, 0.003609, 0.8392, 0.0001023, 0.8407, 0.1155, 0.84, 0.2329, 0.8415, 0.5585, 0.859, 0.1201, 0.8577, 0.011, 0.8602, 0.0141, 0.862, 0.1217, 0.8764, 0.5791, 0.8707, 0.02033, 0.8804, 0.02493, 0.8861, 0.581, 0.8928, 0.9526, 0.8902, 0.02622, 0.8983, 0.01773, 0.903, 0.9518, 0.9129, 0.9589, 0.9067, 0.007668, 0.9198, 0.03421, 0.9261, 0.9465, 0.9402, 0.9373, 0.934, 0.04057, 0.9446, 0.03601, 0.9509, 0.939, 0.9613, 0.9405, 0.9549, 0.03485, 0.9639, 0.02613, 0.9757, 0.9351, 0.9509, 0.939, 0.9446, 0.03601, 0.9549, 0.03485, 0.9613, 0.9405, 0.9261, 0.9465, 0.9198, 0.03421, 0.934, 0.04057, 0.9402, 0.9373, 0.903, 0.9518, 0.8983, 0.01773, 0.9067, 0.007668, 0.9129, 0.9589, 0.8844, 0.952, 0.8861, 0.581, 0.8804, 0.02493, 0.8902, 0.02622, 0.8928, 0.9526, 0.8764, 0.5791, 0.862, 0.1217, 0.8602, 0.0141, 0.8707, 0.02033, 0.8491, 0.1132, 0.8473, 0.001302, 0.8501, 0.001721, 0.8518, 0.1136, 0.8222, 0.9438, 0.8179, 0.01759, 0.8278, 0.007178, 0.8299, 0.5745, 0.8309, 0.9467, 0.8062, 0.9387, 0.8019, 0.03099, 0.8099, 0.02402, 0.8142, 0.9409, 0.7886, 0.9291, 0.7843, 0.03028, 0.7934, 0.03304, 0.7976, 0.9317, 0.7708, 0.9237, 0.7666, 0.02879, 0.7754, 0.02871, 0.7797, 0.9264, 0.7545, 0.9137, 0.7468, 0.0414, 0.7587, 0.04068, 0.7621, 0.9193, 0.7338, 0.9157, 0.7285, 0.0444, 0.7378, 0.04554, 0.7469, 0.9169, 0.7148, 0.9126, 0.713, 0.04851, 0.7206, 0.04571, 0.7249, 0.9136, 0.6975, 0.8965, 0.694, 0.0478, 0.7043, 0.0442, 0.705, 0.9116, 0.683, 0.9046, 0.6737, 0.07382, 0.6806, 0.04852, 0.6901, 0.8959, 0.6686, 0.9027, 0.6592, 0.05587, 0.6666, 0.07224, 0.6757, 0.8872, 0.6421, 0.9014, 0.6339, 0.05454, 0.6437, 0.05474, 0.6495, 0.9021, 0.627, 0.9027, 0.6177, 0.0613, 0.6255, 0.05706, 0.6347, 0.8904, 0.61, 0.8953, 0.6006, 0.06146, 0.6091, 0.0614, 0.6174, 0.902, 0.5906, 0.9071, 0.5834, 0.06147, 0.592, 0.06152, 0.6029, 0.9062, 0.5644, 0.9063, 0.5663, 0.06128, 0.5748, 0.06141, 0.5718, 0.9067, 0.5498, 0.9091, 0.5491, 0.06085, 0.5577, 0.06107, 0.5571, 0.901, 0.5262, 0.9038, 0.5325, 0.05677, 0.5405, 0.06054, 0.5343, 0.9083, 0.5115, 0.8878, 0.5174, 0.05994, 0.5247, 0.05823, 0.5187, 0.8995, 0.4821, 0.9028, 0.503, 0.07348, 0.5102, 0.07507, 0.5044, 0.9011, 0.468, 0.8973, 0.4763, 0.05847, 0.4962, 0.05853, 0.4754, 0.8884, 0.4507, 0.8956, 0.4593, 0.05778, 0.4678, 0.05812, 0.4593, 0.8959, 0.4337, 0.8949, 0.4422, 0.05708, 0.4507, 0.05743, 0.4422, 0.8952, 0.4166, 0.8942, 0.4251, 0.05639, 0.4337, 0.05673, 0.4251, 0.8945, 0.3991, 0.895, 0.4081, 0.05198, 0.4158, 0.05428, 0.4081, 0.8938, 0.3819, 0.8934, 0.3911, 0.05128, 0.3996, 0.05163, 0.3898, 0.8949, 0.3609, 0.8809, 0.3721, 0.0481, 0.3825, 0.05094, 0.3726, 0.8865, 0.3463, 0.897, 0.3575, 0.06237, 0.3648, 0.06049, 0.3537, 0.8874, 0.3293, 0.892, 0.3402, 0.04229, 0.3504, 0.04839, 0.3366, 0.8973, 0.3024, 0.8951, 0.322, 0.04932, 0.3328, 0.05325, 0.3168, 0.8948, 0.2755, 0.8967, 0.2983, 0.04184, 0.3107, 0.04506, 0.295, 0.8952, 0.2576, 0.8976, 0.2632, 0.03858, 0.2798, 0.04044, 0.2666, 0.8997, 0.2416, 0.9009, 0.2482, 0.03335, 0.2557, 0.03703, 0.25, 0.9007, 0.2249, 0.9024, 0.2315, 0.02539, 0.2399, 0.02912, 0.2332, 0.9009, 0.2078, 0.9097, 0.2146, 0.01753, 0.2232, 0.02188, 0.2165, 0.9055, 0.1312, 0.1534, 0.1215, 0.1559, 0.1246, 0.01576, 0.1345, 0.01285, 0.1374, 0.7516, 0.1388, 0.7506, 0.1361, 0.9133, 0.1347, 0.9141, 0.1432, 0.7506, 0.1446, 0.7523, 0.1417, 0.9156, 0.1403, 0.9136, 0.1569, 0.1517, 0.1607, 0.01063, 0.1626, 0.007177, 0.159, 0.1491, 0.1012, 0.1601, 0.1034, 0.01993, 0.1147, 0.01852, 0.1119, 0.1587, 0.07741, 0.1548, 0.07871, 0.01438, 0.09001, 0.01647, 0.08838, 0.1565, 0.05765, 0.1511, 0.05858, 0.01097, 0.06862, 0.01259, 0.06753, 0.1528, 0.02954, 0.1525, 0.03004, 0.01215, 0.04461, 0.01009, 0.0439, 0.1501, 0.0121, 0.1555, 0.01239, 0.01455, 0.02068, 0.01343, 0.02028, 0.1544, 0.9757, 0.9351, 0.9639, 0.02613, 0.979, 0.02672, 0.9907, 0.9343, 0.8506, 0.7482, 0.852, 0.5728, 0.8551, 0.5713, 0.8574, 0.7473, 0.8457, 0.7489, 0.8451, 0.5652, 0.8486, 0.5725, 0.8481, 0.7485, 0.8437, 0.1124, 0.8419, 0.0004952, 0.8446, 0.0008932, 0.8464, 0.1128, 0.8649, 0.7462, 0.866, 0.5752, 0.869, 0.5761, 0.8675, 0.7459, 0.8598, 0.7469, 0.8587, 0.5735, 0.8625, 0.5744, 0.8623, 0.7465, 0.854, 0.1166, 0.8526, 0.004815, 0.8551, 0.007903, 0.8563, 0.1185, 0.836, 0.9526, 0.8356, 0.5735, 0.8415, 0.5585, 0.8432, 0.7493, 0.8413, 0.8929, 0.8401, 0.9584, 0.8309, 0.9467, 0.8299, 0.5745, 0.8356, 0.5735, 0.836, 0.9526, 0.8299, 0.5745, 0.8278, 0.007178, 0.834, 0.003609, 0.8356, 0.5735, 0.8587, 0.5735, 0.8552, 0.2369, 0.8575, 0.2394, 0.8625, 0.5744, 0.8551, 0.5713, 0.8525, 0.2345, 0.8552, 0.2369, 0.8587, 0.5735, 0.8518, 0.1136, 0.8501, 0.001721, 0.8526, 0.004815, 0.854, 0.1166, 0.8518, 0.9571, 0.8551, 0.8909, 0.8598, 0.7469, 0.8623, 0.7465, 0.8543, 0.9559, 0.8524, 0.8917, 0.8574, 0.7473, 0.8598, 0.7469, 0.8551, 0.8909, 0.8574, 0.7473, 0.8551, 0.5713, 0.8587, 0.5735, 0.8598, 0.7469, 0.857, 0.9547, 0.8649, 0.7462, 0.8675, 0.7459, 0.86, 0.953, 0.8543, 0.9559, 0.8623, 0.7465, 0.8649, 0.7462, 0.857, 0.9547, 0.8623, 0.7465, 0.8625, 0.5744, 0.866, 0.5752, 0.8649, 0.7462, 0.8451, 0.5652, 0.8431, 0.2333, 0.8463, 0.2337, 0.8486, 0.5725, 0.8415, 0.5585, 0.84, 0.2329, 0.8431, 0.2333, 0.8451, 0.5652, 0.8407, 0.1155, 0.8392, 0.0001023, 0.8419, 0.0004952, 0.8437, 0.1124, 0.8441, 0.8925, 0.8457, 0.7489, 0.8481, 0.7485, 0.8466, 0.8922, 0.8401, 0.9584, 0.8413, 0.8929, 0.8432, 0.7493, 0.8457, 0.7489, 0.8441, 0.8925, 0.8424, 0.9592, 0.8432, 0.7493, 0.8415, 0.5585, 0.8451, 0.5652, 0.8457, 0.7489, 0.8492, 0.892, 0.8506, 0.7482, 0.8574, 0.7473, 0.8524, 0.8917, 0.8466, 0.8922, 0.8481, 0.7485, 0.8506, 0.7482, 0.8492, 0.892, 0.8481, 0.7485, 0.8486, 0.5725, 0.852, 0.5728, 0.8506, 0.7482, 0.852, 0.5728, 0.8494, 0.2341, 0.8525, 0.2345, 0.8551, 0.5713, 0.8486, 0.5725, 0.8463, 0.2337, 0.8494, 0.2341, 0.852, 0.5728, 0.8464, 0.1128, 0.8446, 0.0008932, 0.8473, 0.001302, 0.8491, 0.1132, 0.866, 0.5752, 0.8605, 0.2418, 0.8635, 0.2441, 0.869, 0.5761, 0.8625, 0.5744, 0.8575, 0.2394, 0.8605, 0.2418, 0.866, 0.5752, 0.8563, 0.1185, 0.8551, 0.007903, 0.8577, 0.011, 0.859, 0.1201, 0.8447, 0.959, 0.8466, 0.8922, 0.8492, 0.892, 0.847, 0.9587, 0.847, 0.9587, 0.8492, 0.892, 0.8524, 0.8917, 0.8493, 0.9583, 0.8424, 0.9592, 0.8441, 0.8925, 0.8466, 0.8922, 0.8447, 0.959, 0.8493, 0.9583, 0.8524, 0.8917, 0.8551, 0.8909, 0.8518, 0.9571, 0.8575, 0.2394, 0.8563, 0.1185, 0.859, 0.1201, 0.8605, 0.2418, 0.8463, 0.2337, 0.8464, 0.1128, 0.8491, 0.1132, 0.8494, 0.2341, 0.84, 0.2329, 0.8407, 0.1155, 0.8437, 0.1124, 0.8431, 0.2333, 0.8525, 0.2345, 0.8518, 0.1136, 0.854, 0.1166, 0.8552, 0.2369, 0.8552, 0.2369, 0.854, 0.1166, 0.8563, 0.1185, 0.8575, 0.2394, 0.8431, 0.2333, 0.8437, 0.1124, 0.8464, 0.1128, 0.8463, 0.2337, 0.8494, 0.2341, 0.8491, 0.1132, 0.8518, 0.1136, 0.8525, 0.2345, 0.86, 0.953, 0.8675, 0.7459, 0.869, 0.5761, 0.8635, 0.2441, 0.862, 0.1217, 0.8764, 0.5791, 0.876, 0.9527, 0.876, 0.9527, 0.8764, 0.5791, 0.8861, 0.581, 0.8844, 0.952, 0.8605, 0.2418, 0.859, 0.1201, 0.862, 0.1217, 0.8635, 0.2441, 0.1527, 0.1496, 0.1512, 0.1488, 0.1546, 0.007355, 0.1562, 0.008175, 0.2041, 0.1515, 0.1978, 0.1496, 0.2005, 0.009822, 0.2066, 0.01324, 0.149, 0.7568, 0.1504, 0.7583, 0.1472, 0.9223, 0.1458, 0.921, 0.1501, 0.148, 0.1489, 0.1473, 0.1522, 0.005846, 0.1534, 0.006603, 0.1555, 0.76, 0.1581, 0.7599, 0.155, 0.9251, 0.1522, 0.9245, 0.1477, 0.1465, 0.1466, 0.1458, 0.1498, 0.004283, 0.151, 0.005068, 0.1522, 0.76, 0.1487, 0.9237, 0.1472, 0.9223, 0.1504, 0.7583, 0.1882, 0.1474, 0.1783, 0.1436, 0.1817, 9.793e-05, 0.1914, 0.005867, 0.1663, 0.1456, 0.161, 0.1466, 0.1644, 0.00373, 0.1691, 0.002572, 0.1461, 0.754, 0.1475, 0.7557, 0.1444, 0.9196, 0.143, 0.9176, 0.1718, 0.7612, 0.1765, 0.7609, 0.1736, 0.9268, 0.1691, 0.9268, 0.1632, 0.7608, 0.1667, 0.7613, 0.1639, 0.9266, 0.1601, 0.926, 0.1738, 0.1443, 0.1694, 0.1449, 0.1732, 0.001427, 0.1775, 0.0008086, 0.1297, 0.7524, 0.1359, 0.7528, 0.1333, 0.915, 0.1267, 0.9137, 0.1452, 0.1469, 0.1439, 0.148, 0.1469, 0.006855, 0.1483, 0.005568, 0.1403, 0.7497, 0.1418, 0.7487, 0.139, 0.9116, 0.1375, 0.9125, 0.1235, 0.7519, 0.1297, 0.7524, 0.1267, 0.9137, 0.12, 0.9124, 0.1345, 0.01285, 0.1393, 0.01113, 0.1362, 0.1519, 0.1312, 0.1534, 0.1312, 0.1534, 0.1362, 0.1519, 0.134, 0.2812, 0.129, 0.2822, 0.129, 0.2822, 0.134, 0.2812, 0.1351, 0.419, 0.1294, 0.4196, 0.1294, 0.4196, 0.1351, 0.419, 0.1317, 0.5802, 0.1261, 0.5805, 0.1261, 0.5805, 0.1317, 0.5802, 0.1297, 0.7524, 0.1235, 0.7519, 0.1483, 0.005568, 0.1498, 0.004283, 0.1466, 0.1458, 0.1452, 0.1469, 0.1452, 0.1469, 0.1466, 0.1458, 0.144, 0.2761, 0.1428, 0.277, 0.1428, 0.277, 0.144, 0.2761, 0.1461, 0.4142, 0.1447, 0.4153, 0.1447, 0.4153, 0.1461, 0.4142, 0.1432, 0.5748, 0.1417, 0.576, 0.1417, 0.576, 0.1432, 0.5748, 0.1418, 0.7487, 0.1403, 0.7497, 0.1375, 0.9125, 0.1361, 0.9133, 0.1388, 0.7506, 0.1403, 0.7497, 0.1403, 0.7497, 0.1388, 0.7506, 0.1402, 0.5773, 0.1417, 0.576, 0.1417, 0.576, 0.1402, 0.5773, 0.1434, 0.4164, 0.1447, 0.4153, 0.1447, 0.4153, 0.1434, 0.4164, 0.1415, 0.2781, 0.1428, 0.277, 0.1428, 0.277, 0.1415, 0.2781, 0.1439, 0.148, 0.1452, 0.1469, 0.1393, 0.01113, 0.1441, 0.009429, 0.1412, 0.1504, 0.1362, 0.1519, 0.1362, 0.1519, 0.1412, 0.1504, 0.1391, 0.2802, 0.134, 0.2812, 0.134, 0.2812, 0.1391, 0.2802, 0.1408, 0.4184, 0.1351, 0.419, 0.1351, 0.419, 0.1408, 0.4184, 0.1373, 0.5798, 0.1317, 0.5802, 0.1317, 0.5802, 0.1373, 0.5798, 0.1359, 0.7528, 0.1297, 0.7524, 0.1691, 0.9268, 0.1639, 0.9266, 0.1667, 0.7613, 0.1718, 0.7612, 0.1718, 0.7612, 0.1667, 0.7613, 0.1667, 0.5814, 0.1713, 0.5806, 0.1713, 0.5806, 0.1667, 0.5814, 0.1684, 0.4169, 0.1727, 0.416, 0.1727, 0.416, 0.1684, 0.4169, 0.167, 0.2777, 0.1712, 0.2769, 0.1712, 0.2769, 0.167, 0.2777, 0.1694, 0.1449, 0.1738, 0.1443, 0.1691, 0.002572, 0.1732, 0.001427, 0.1694, 0.1449, 0.1663, 0.1456, 0.1663, 0.1456, 0.1694, 0.1449, 0.167, 0.2777, 0.164, 0.2784, 0.164, 0.2784, 0.167, 0.2777, 0.1684, 0.4169, 0.1653, 0.4174, 0.1653, 0.4174, 0.1684, 0.4169, 0.1667, 0.5814, 0.1635, 0.5818, 0.1635, 0.5818, 0.1667, 0.5814, 0.1667, 0.7613, 0.1632, 0.7608, 0.1775, 0.0008086, 0.1817, 9.793e-05, 0.1783, 0.1436, 0.1738, 0.1443, 0.1738, 0.1443, 0.1783, 0.1436, 0.1753, 0.2762, 0.1712, 0.2769, 0.1712, 0.2769, 0.1753, 0.2762, 0.1774, 0.4151, 0.1727, 0.416, 0.1727, 0.416, 0.1774, 0.4151, 0.1758, 0.5798, 0.1713, 0.5806, 0.1713, 0.5806, 0.1758, 0.5798, 0.1765, 0.7609, 0.1718, 0.7612, 0.1534, 0.006603, 0.1546, 0.007355, 0.1512, 0.1488, 0.1501, 0.148, 0.1501, 0.148, 0.1512, 0.1488, 0.1486, 0.2799, 0.1475, 0.2789, 0.1475, 0.2789, 0.1486, 0.2799, 0.1512, 0.4184, 0.1499, 0.4174, 0.1499, 0.4174, 0.1512, 0.4184, 0.1489, 0.5806, 0.1475, 0.5792, 0.1475, 0.5792, 0.1489, 0.5806, 0.1475, 0.7557, 0.1461, 0.754, 0.1601, 0.926, 0.155, 0.9251, 0.1581, 0.7599, 0.1632, 0.7608, 0.1632, 0.7608, 0.1581, 0.7599, 0.1589, 0.5819, 0.1635, 0.5818, 0.1635, 0.5818, 0.1589, 0.5819, 0.1609, 0.4181, 0.1653, 0.4174, 0.1653, 0.4174, 0.1609, 0.4181, 0.1578, 0.2789, 0.164, 0.2784, 0.164, 0.2784, 0.1578, 0.2789, 0.161, 0.1466, 0.1663, 0.1456, 0.1833, 0.9242, 0.1736, 0.9268, 0.1765, 0.7609, 0.1869, 0.7591, 0.1869, 0.7591, 0.1765, 0.7609, 0.1758, 0.5798, 0.1859, 0.5787, 0.1859, 0.5787, 0.1758, 0.5798, 0.1774, 0.4151, 0.1863, 0.4155, 0.1863, 0.4155, 0.1774, 0.4151, 0.1753, 0.2762, 0.1851, 0.2784, 0.1851, 0.2784, 0.1753, 0.2762, 0.1783, 0.1436, 0.1882, 0.1474, 0.1607, 0.01063, 0.1569, 0.1517, 0.1541, 0.1504, 0.1577, 0.008995, 0.1569, 0.1517, 0.1535, 0.283, 0.1511, 0.2815, 0.1541, 0.1504, 0.1535, 0.283, 0.156, 0.4214, 0.1537, 0.4201, 0.1511, 0.2815, 0.156, 0.4214, 0.1537, 0.5841, 0.1519, 0.5826, 0.1537, 0.4201, 0.1537, 0.5841, 0.1522, 0.76, 0.1504, 0.7583, 0.1519, 0.5826, 0.1403, 0.9136, 0.139, 0.9116, 0.1418, 0.7487, 0.1432, 0.7506, 0.1432, 0.7506, 0.1418, 0.7487, 0.1432, 0.5748, 0.1446, 0.5763, 0.1446, 0.5763, 0.1432, 0.5748, 0.1461, 0.4142, 0.1473, 0.4153, 0.1473, 0.4153, 0.1461, 0.4142, 0.144, 0.2761, 0.1451, 0.277, 0.1451, 0.277, 0.144, 0.2761, 0.1466, 0.1458, 0.1477, 0.1465, 0.1626, 0.007177, 0.1644, 0.00373, 0.161, 0.1466, 0.159, 0.1491, 0.159, 0.1491, 0.161, 0.1466, 0.1578, 0.2789, 0.1558, 0.2809, 0.1558, 0.2809, 0.1578, 0.2789, 0.1609, 0.4181, 0.1586, 0.4197, 0.1586, 0.4197, 0.1609, 0.4181, 0.1589, 0.5819, 0.1566, 0.5829, 0.1566, 0.5829, 0.1589, 0.5819, 0.1581, 0.7599, 0.1555, 0.76, 0.143, 0.9176, 0.1417, 0.9156, 0.1446, 0.7523, 0.1461, 0.754, 0.1461, 0.754, 0.1446, 0.7523, 0.146, 0.5778, 0.1475, 0.5792, 0.1475, 0.5792, 0.146, 0.5778, 0.1486, 0.4164, 0.1499, 0.4174, 0.1499, 0.4174, 0.1486, 0.4164, 0.1463, 0.2779, 0.1475, 0.2789, 0.1475, 0.2789, 0.1463, 0.2779, 0.1489, 0.1473, 0.1501, 0.148, 0.1562, 0.008175, 0.1577, 0.008995, 0.1541, 0.1504, 0.1527, 0.1496, 0.1527, 0.1496, 0.1541, 0.1504, 0.1511, 0.2815, 0.1498, 0.2807, 0.1498, 0.2807, 0.1511, 0.2815, 0.1537, 0.4201, 0.1524, 0.4193, 0.1524, 0.4193, 0.1537, 0.4201, 0.1519, 0.5826, 0.1504, 0.5817, 0.1504, 0.5817, 0.1519, 0.5826, 0.1504, 0.7583, 0.149, 0.7568, 0.1997, 0.9146, 0.1933, 0.9197, 0.1975, 0.7547, 0.2042, 0.7494, 0.2042, 0.7494, 0.1975, 0.7547, 0.1959, 0.5755, 0.2021, 0.5719, 0.2021, 0.5719, 0.1959, 0.5755, 0.1952, 0.414, 0.2011, 0.4123, 0.2011, 0.4123, 0.1952, 0.414, 0.1944, 0.2785, 0.2004, 0.2785, 0.2004, 0.2785, 0.1944, 0.2785, 0.1978, 0.1496, 0.2041, 0.1515, 0.1458, 0.921, 0.1444, 0.9196, 0.1475, 0.7557, 0.149, 0.7568, 0.149, 0.7568, 0.1475, 0.7557, 0.1489, 0.5806, 0.1504, 0.5817, 0.1504, 0.5817, 0.1489, 0.5806, 0.1512, 0.4184, 0.1524, 0.4193, 0.1524, 0.4193, 0.1512, 0.4184, 0.1486, 0.2799, 0.1498, 0.2807, 0.1498, 0.2807, 0.1486, 0.2799, 0.1512, 0.1488, 0.1527, 0.1496, 9.793e-05, 0.8948, 0.005789, 0.7407, 0.01367, 0.7426, 0.008103, 0.897, 0.005789, 0.7407, 0.01242, 0.5746, 0.01989, 0.5751, 0.01367, 0.7426, 0.01242, 0.5746, 0.01169, 0.417, 0.01989, 0.4172, 0.01989, 0.5751, 0.01169, 0.417, 0.0133, 0.2826, 0.02099, 0.2824, 0.01989, 0.4172, 0.0133, 0.2826, 0.0121, 0.1555, 0.02028, 0.1544, 0.02099, 0.2824, 0.01737, 0.8946, 0.02279, 0.74, 0.03702, 0.7412, 0.03169, 0.8958, 0.02279, 0.74, 0.02849, 0.5719, 0.04212, 0.5711, 0.03702, 0.7412, 0.02849, 0.5719, 0.02906, 0.4149, 0.04276, 0.4141, 0.04212, 0.5711, 0.02906, 0.4149, 0.02974, 0.2809, 0.04385, 0.2801, 0.04276, 0.4141, 0.02974, 0.2809, 0.02954, 0.1525, 0.0439, 0.1501, 0.04385, 0.2801, 0.04523, 0.8992, 0.05045, 0.744, 0.06018, 0.7464, 0.05504, 0.9019, 0.05045, 0.744, 0.05533, 0.5732, 0.06472, 0.5755, 0.06018, 0.7464, 0.05533, 0.5732, 0.05571, 0.4156, 0.06529, 0.4172, 0.06472, 0.5755, 0.05571, 0.4156, 0.05752, 0.281, 0.0672, 0.2822, 0.06529, 0.4172, 0.05752, 0.281, 0.05765, 0.1511, 0.06753, 0.1528, 0.0672, 0.2822, 0.0649, 0.9054, 0.06986, 0.7496, 0.08078, 0.7494, 0.07602, 0.9055, 0.06986, 0.7496, 0.07414, 0.5787, 0.0847, 0.5791, 0.08078, 0.7494, 0.07414, 0.5787, 0.07501, 0.4193, 0.08594, 0.4197, 0.0847, 0.5791, 0.07501, 0.4193, 0.0768, 0.2837, 0.08751, 0.2842, 0.08594, 0.4197, 0.0768, 0.2837, 0.07741, 0.1548, 0.08838, 0.1565, 0.08751, 0.2842, 0.08913, 0.9122, 0.09343, 0.7552, 0.1042, 0.7544, 0.1002, 0.9125, 0.09343, 0.7552, 0.09716, 0.585, 0.1076, 0.584, 0.1042, 0.7544, 0.09716, 0.585, 0.09888, 0.4241, 0.1099, 0.4231, 0.1076, 0.584, 0.09888, 0.4241, 0.1001, 0.2876, 0.1105, 0.2862, 0.1099, 0.4231, 0.1001, 0.2876, 0.1012, 0.1601, 0.1119, 0.1587, 0.1105, 0.2862, 0.1487, 0.9237, 0.1522, 0.76, 0.1555, 0.76, 0.1522, 0.9245, 0.1522, 0.76, 0.1537, 0.5841, 0.1566, 0.5829, 0.1555, 0.76, 0.1537, 0.5841, 0.156, 0.4214, 0.1586, 0.4197, 0.1566, 0.5829, 0.156, 0.4214, 0.1535, 0.283, 0.1558, 0.2809, 0.1586, 0.4197, 0.1535, 0.283, 0.1569, 0.1517, 0.159, 0.1491, 0.1558, 0.2809, 0.151, 0.005068, 0.1522, 0.005846, 0.1489, 0.1473, 0.1477, 0.1465, 0.1477, 0.1465, 0.1489, 0.1473, 0.1463, 0.2779, 0.1451, 0.277, 0.1451, 0.277, 0.1463, 0.2779, 0.1486, 0.4164, 0.1473, 0.4153, 0.1473, 0.4153, 0.1486, 0.4164, 0.146, 0.5778, 0.1446, 0.5763, 0.1446, 0.5763, 0.146, 0.5778, 0.1446, 0.7523, 0.1432, 0.7506, 0.1455, 0.008142, 0.1469, 0.006855, 0.1439, 0.148, 0.1425, 0.1492, 0.1425, 0.1492, 0.1439, 0.148, 0.1415, 0.2781, 0.1403, 0.2792, 0.1403, 0.2792, 0.1415, 0.2781, 0.1434, 0.4164, 0.1421, 0.4174, 0.1421, 0.4174, 0.1434, 0.4164, 0.1402, 0.5773, 0.1387, 0.5785, 0.1387, 0.5785, 0.1402, 0.5773, 0.1388, 0.7506, 0.1374, 0.7516, 0.12, 0.9124, 0.1101, 0.9105, 0.1138, 0.7513, 0.1235, 0.7519, 0.1235, 0.7519, 0.1138, 0.7513, 0.1169, 0.5807, 0.1261, 0.5805, 0.1261, 0.5805, 0.1169, 0.5807, 0.1196, 0.4204, 0.1294, 0.4196, 0.1294, 0.4196, 0.1196, 0.4204, 0.1197, 0.2837, 0.129, 0.2822, 0.129, 0.2822, 0.1197, 0.2837, 0.1215, 0.1559, 0.1312, 0.1534, 0.1347, 0.9141, 0.1333, 0.915, 0.1359, 0.7528, 0.1374, 0.7516, 0.1374, 0.7516, 0.1359, 0.7528, 0.1373, 0.5798, 0.1387, 0.5785, 0.1387, 0.5785, 0.1373, 0.5798, 0.1408, 0.4184, 0.1421, 0.4174, 0.1421, 0.4174, 0.1408, 0.4184, 0.1391, 0.2802, 0.1403, 0.2792, 0.1403, 0.2792, 0.1391, 0.2802, 0.1412, 0.1504, 0.1425, 0.1492, 0.1914, 0.005867, 0.2005, 0.009822, 0.1978, 0.1496, 0.1882, 0.1474, 0.1882, 0.1474, 0.1978, 0.1496, 0.1944, 0.2785, 0.1851, 0.2784, 0.1851, 0.2784, 0.1944, 0.2785, 0.1952, 0.414, 0.1863, 0.4155, 0.1863, 0.4155, 0.1952, 0.414, 0.1959, 0.5755, 0.1859, 0.5787, 0.1859, 0.5787, 0.1959, 0.5755, 0.1975, 0.7547, 0.1869, 0.7591, 0.1002, 0.9125, 0.1042, 0.7544, 0.1138, 0.7513, 0.1101, 0.9105, 0.1042, 0.7544, 0.1076, 0.584, 0.1169, 0.5807, 0.1138, 0.7513, 0.1076, 0.584, 0.1099, 0.4231, 0.1196, 0.4204, 0.1169, 0.5807, 0.1099, 0.4231, 0.1105, 0.2862, 0.1197, 0.2837, 0.1196, 0.4204, 0.1105, 0.2862, 0.1119, 0.1587, 0.1215, 0.1559, 0.1197, 0.2837, 0.07602, 0.9055, 0.08078, 0.7494, 0.09343, 0.7552, 0.08913, 0.9122, 0.08078, 0.7494, 0.0847, 0.5791, 0.09716, 0.585, 0.09343, 0.7552, 0.0847, 0.5791, 0.08594, 0.4197, 0.09888, 0.4241, 0.09716, 0.585, 0.08594, 0.4197, 0.08751, 0.2842, 0.1001, 0.2876, 0.09888, 0.4241, 0.08751, 0.2842, 0.08838, 0.1565, 0.1012, 0.1601, 0.1001, 0.2876, 0.05504, 0.9019, 0.06018, 0.7464, 0.06986, 0.7496, 0.0649, 0.9054, 0.06018, 0.7464, 0.06472, 0.5755, 0.07414, 0.5787, 0.06986, 0.7496, 0.06472, 0.5755, 0.06529, 0.4172, 0.07501, 0.4193, 0.07414, 0.5787, 0.06529, 0.4172, 0.0672, 0.2822, 0.0768, 0.2837, 0.07501, 0.4193, 0.0672, 0.2822, 0.06753, 0.1528, 0.07741, 0.1548, 0.0768, 0.2837, 0.03169, 0.8958, 0.03702, 0.7412, 0.05045, 0.744, 0.04523, 0.8992, 0.03702, 0.7412, 0.04212, 0.5711, 0.05533, 0.5732, 0.05045, 0.744, 0.04212, 0.5711, 0.04276, 0.4141, 0.05571, 0.4156, 0.05533, 0.5732, 0.04276, 0.4141, 0.04385, 0.2801, 0.05752, 0.281, 0.05571, 0.4156, 0.04385, 0.2801, 0.0439, 0.1501, 0.05765, 0.1511, 0.05752, 0.281, 0.008103, 0.897, 0.01367, 0.7426, 0.02279, 0.74, 0.01737, 0.8946, 0.01367, 0.7426, 0.01989, 0.5751, 0.02849, 0.5719, 0.02279, 0.74, 0.01989, 0.5751, 0.01989, 0.4172, 0.02906, 0.4149, 0.02849, 0.5719, 0.01989, 0.4172, 0.02099, 0.2824, 0.02974, 0.2809, 0.02906, 0.4149, 0.02099, 0.2824, 0.02028, 0.1544, 0.02954, 0.1525, 0.02974, 0.2809])
me_karte.materials.append(mat_schatzkarte)
me_karte.materials.append(mat_debug)
me_karte.use_remesh_preserve_volume = False
me_karte.use_remesh_preserve_attributes = False
me_karte.use_mirror_vertex_groups = False
me_karte.update()
me_schattenf_nger = bpy.data.meshes.new('Schattenfänger')
me_schattenf_nger.from_pydata([(2.5, -2.682e-07, -0.9634), (-2.5, -8.941e-08, -0.9634), (-2.5, 3.874e-07, 2.5), (2.5, 8.941e-08, 2.5)], [], [(1, 2, 3, 0)])
me_schattenf_nger.materials.append(mat_transparent__f_ngt_schatten)
me_schattenf_nger.use_remesh_preserve_volume = False
me_schattenf_nger.use_remesh_preserve_attributes = False
me_schattenf_nger.use_mirror_vertex_groups = False
me_schattenf_nger.update()

# ---- objects
ob_karte = bpy.data.objects.new('Karte', me_karte)
ob_sun = bpy.data.objects.new('Sun', light_sun)
ob_schattenwerfer = bpy.data.objects.new('Schattenwerfer', light_spot)
ob_camera = bpy.data.objects.new('Camera', cam_camera)
ob_schattenf_nger = bpy.data.objects.new('Schattenfänger', me_schattenf_nger)
ob_softer__nur_dazu_da__um_schatten_bei_a_0_5_zu_halten = bpy.data.objects.new('Softer (nur dazu da, um Schatten bei a=0.5 zu halten)', light_sun_002)
ob_rechter_schatten = bpy.data.objects.new('rechter Schatten', light_spot_002)
ob_linker_schatten = bpy.data.objects.new('linker Schatten', light_spot_001)

# ---- transforms, parenting, visibility, modifiers, constraints
ob_karte.location = (2.206, 0.7307, 0.0)
ob_karte.rotation_euler = (1.571, 0.0, 0.0)
ob_karte.show_all_edges = True
ob_karte.lineart.crease_threshold = 0.0
ob_sun.location = (0.0, 3.0, 1.0)
ob_sun.rotation_euler = (-1.492, -0.0, -0.08727)
ob_sun.lineart.crease_threshold = 0.0
ob_schattenwerfer.location = (1.939, 1.92, 0.8236)
ob_schattenwerfer.rotation_euler = (-1.484, -0.0, -0.06981)
ob_schattenwerfer.scale = (0.1651, 0.1651, 0.1651)
ob_schattenwerfer.lineart.crease_threshold = 0.0
ob_camera.location = (0.0, 3.0, 0.0)
ob_camera.rotation_euler = (1.571, -2.943e-07, 3.142)
ob_camera.scale = (1.0, 1.0, 1.0)
ob_camera.lock_rotations_4d = False
ob_camera.empty_display_type = 'ARROWS'
ob_camera.color = (0.0, 0.0, 0.0, 0.0)
ob_camera.hide_viewport = True
ob_camera.display_type = 'WIRE'
ob_camera.lineart.crease_threshold = 0.0
ob_schattenf_nger.location = (-0.0778, -0.1837, -0.7717)
ob_schattenf_nger.color = (0.0, 0.0, 0.0, 1.0)
ob_schattenf_nger.lineart.crease_threshold = 0.0
ob_softer__nur_dazu_da__um_schatten_bei_a_0_5_zu_halten.location = (-4.169, 1.891, 1.34)
ob_softer__nur_dazu_da__um_schatten_bei_a_0_5_zu_halten.rotation_euler = (0.2452, -0.05534, -2.476)
ob_softer__nur_dazu_da__um_schatten_bei_a_0_5_zu_halten.scale = (0.0519, 0.0519, 0.0519)
ob_softer__nur_dazu_da__um_schatten_bei_a_0_5_zu_halten.lineart.crease_threshold = 0.0
ob_rechter_schatten.location = (-1.964, 1.384, 1.379)
ob_rechter_schatten.rotation_euler = (0.485, 0.8903, 2.43)
ob_rechter_schatten.scale = (0.03443, 0.03443, 0.03443)
ob_rechter_schatten.lineart.crease_threshold = 0.0
ob_linker_schatten.location = (2.173, 1.384, 1.379)
ob_linker_schatten.rotation_euler = (0.485, 0.8903, 1.68)
ob_linker_schatten.scale = (0.03443, 0.03443, 0.03443)
ob_linker_schatten.lineart.crease_threshold = 0.0

# ---- collection membership
col_collection_1.objects.link(ob_karte)
col_collection_1.objects.link(ob_sun)
col_collection_1.objects.link(ob_schattenwerfer)
col_collection_1.objects.link(ob_camera)
col_collection_1.objects.link(ob_schattenf_nger)
col_collection_2.objects.link(ob_softer__nur_dazu_da__um_schatten_bei_a_0_5_zu_halten)
col_collection_2.objects.link(ob_rechter_schatten)
col_collection_2.objects.link(ob_linker_schatten)
col_collection_2.objects.link(ob_karte)

# ---- scene / render settings (as saved in the file)
scene.camera = ob_camera
scene.frame_start = 1; scene.frame_end = 250; scene.frame_set(6)
scene.render.engine = 'BLENDER_EEVEE_NEXT'
scene.render.image_settings.compression = 90
scene.render.resolution_x = 256
scene.render.resolution_y = 200
scene.render.resolution_percentage = 800
scene.render.dither_intensity = 0.0
scene.render.film_transparent = True
scene.render.border_min_x = 0.7959
scene.cycles.use_denoising = False
scene.cycles.samples = 10
scene.cycles.sampling_pattern = 'TABULATED_SOBOL'
scene.cycles.light_sampling_threshold = 0.0
scene.cycles.use_adaptive_sampling = False
scene.cycles.use_light_tree = False
scene.cycles.blur_glossy = 0.0
scene.cycles.volume_bounces = 1
scene.cycles.pixel_filter_type = 'GAUSSIAN'
scene.cycles.sample_clamp_indirect = 0.0
scene.view_settings.view_transform = 'Standard'
bpy.context.view_layer.update()
